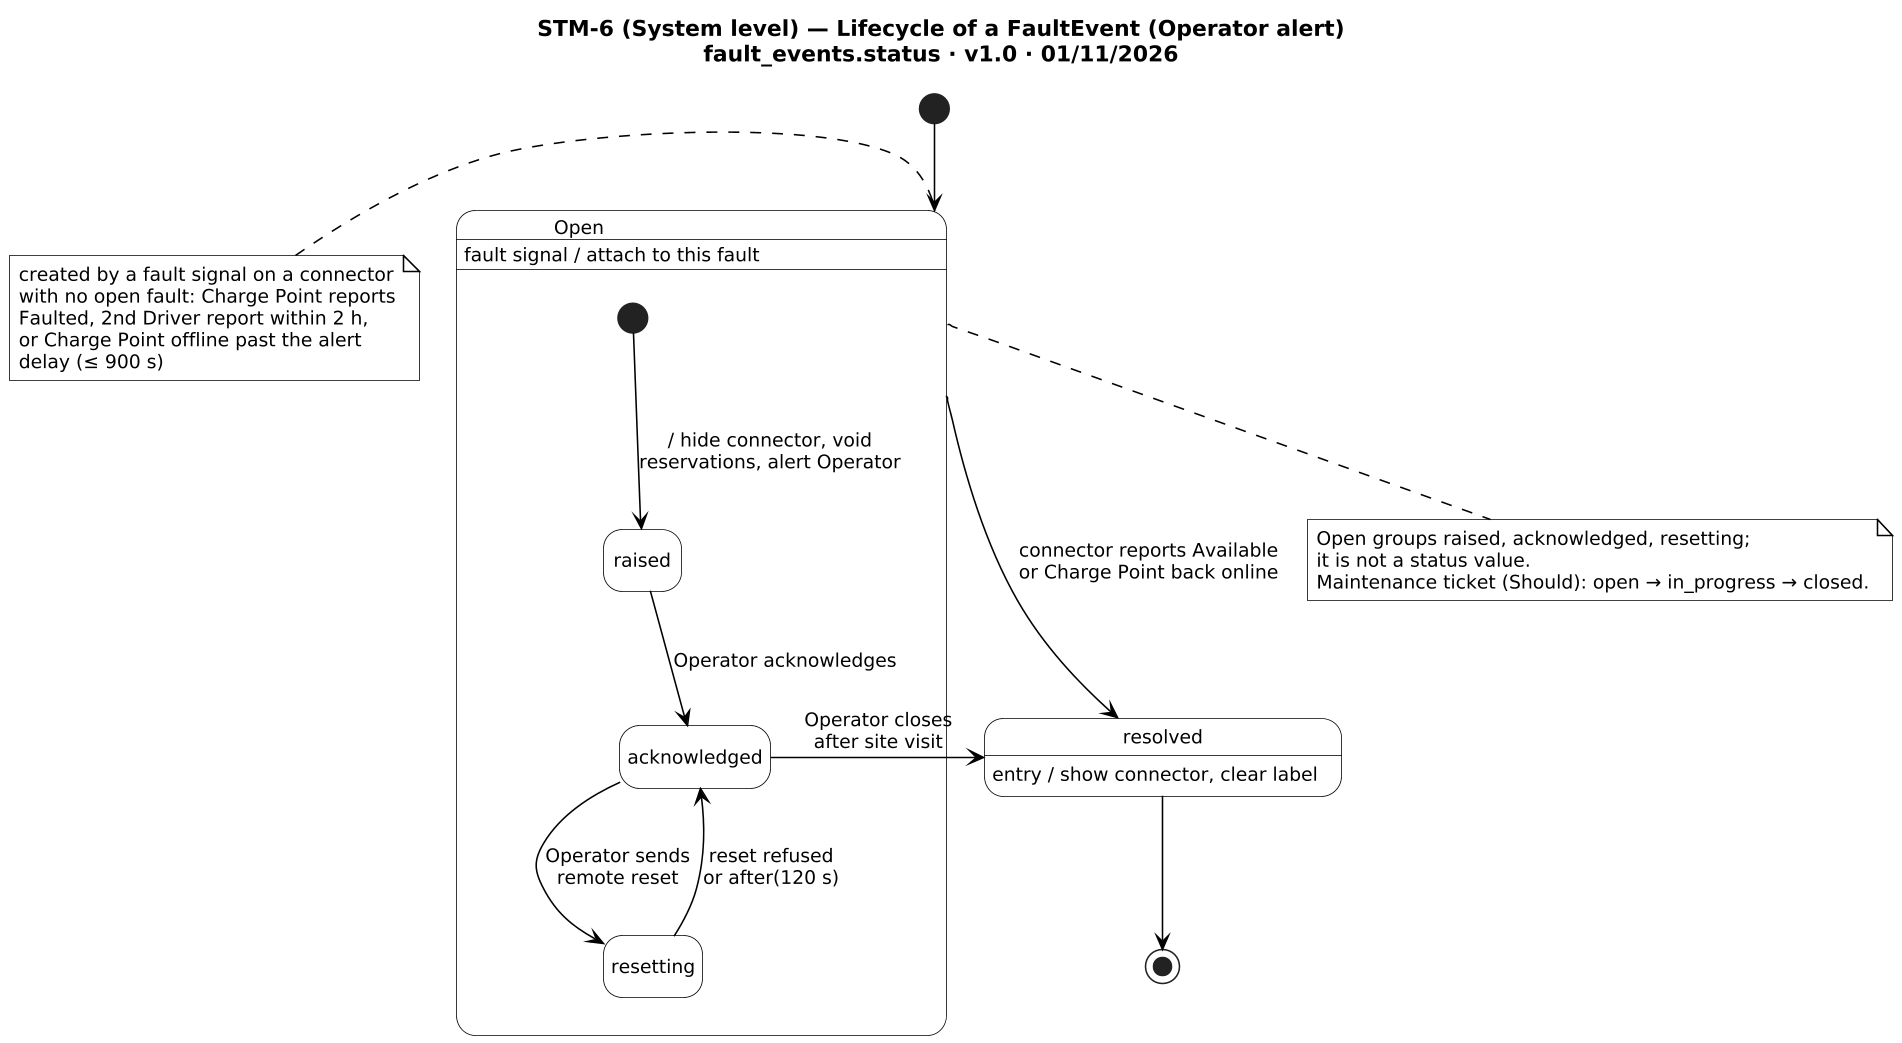

The diagram above was rendered by PlantUML. Its source (embedded in the PNG):
@startuml STM-6
!include _style.iuml
title STM-6 (System level) — Lifecycle of a FaultEvent (Operator alert)\nfault_events.status · v1.0 · 01/11/2026

[*] -down-> Open
note left of Open
  created by a fault signal on a connector
  with no open fault: Charge Point reports
  Faulted, 2nd Driver report within 2 h,
  or Charge Point offline past the alert
  delay (≤ 900 s)
end note

state "Open" as Open {
  [*] -down-> raised : / hide connector, void\nreservations, alert Operator
  raised -down-> acknowledged : Operator acknowledges
  acknowledged -down-> resetting : Operator sends\nremote reset
  resetting -up-> acknowledged : reset refused\nor after(120 s)
}
Open : fault signal / attach to this fault

Open -right-> resolved : connector reports Available\nor Charge Point back online
acknowledged -right-> resolved : Operator closes\nafter site visit
resolved : entry / show connector, clear label
resolved -down-> [*]
note bottom of Open
  Open groups raised, acknowledged, resetting;
  it is not a status value.
  Maintenance ticket (Should): open → in_progress → closed.
end note
@enduml